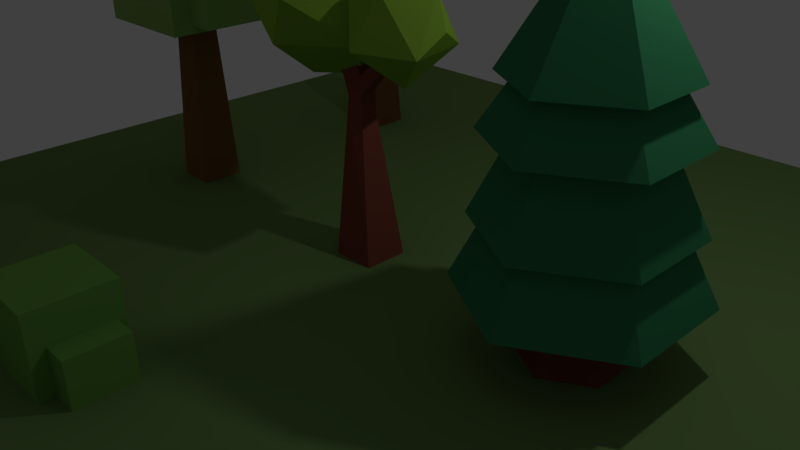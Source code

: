 # Source: trees.blend  (saved by Blender 2.77.0; exported with 4.5.12 LTS)
import bpy
from mathutils import Matrix  # noqa: F401  (used for matrix-valued properties, if any)

bpy.ops.wm.read_factory_settings(use_empty=True)
scene = bpy.context.scene
scene.name = 'Scene'

# ---- collections
col_collection_1 = bpy.data.collections.new('Collection 1'); scene.collection.children.link(col_collection_1)

# ---- materials (node trees are filled in below, after node groups)
mat_bush_leaves = bpy.data.materials.new('bush leaves')
mat_bush_leaves.alpha_threshold = 0.0
mat_bush_leaves.use_transparent_shadow = False
mat_bush_leaves.diffuse_color = (0.1708, 0.3938, 0.07754, 1.0)
mat_bush_leaves.roughness = 0.5
mat_tree_1_bark = bpy.data.materials.new('Tree 1 bark')
mat_tree_1_bark.alpha_threshold = 0.0
mat_tree_1_bark.use_transparent_shadow = False
mat_tree_1_bark.diffuse_color = (0.2738, 0.1334, 0.04263, 1.0)
mat_tree_1_bark.roughness = 0.5
mat_tree_1_bark.specular_intensity = 0.07895
mat_tree_1_bark.line_color = (0.0, 0.0, 0.0, 1.0)
mat_tree_1_leaves = bpy.data.materials.new('Tree 1 Leaves')
mat_tree_1_leaves.alpha_threshold = 0.0
mat_tree_1_leaves.use_transparent_shadow = False
mat_tree_1_leaves.diffuse_color = (0.3152, 0.5508, 0.1592, 1.0)
mat_tree_1_leaves.roughness = 0.5
mat_tree_1_leaves.specular_intensity = 0.1947
mat_tree_1_bark_2 = bpy.data.materials.new('Tree 1 bark 2')
mat_tree_1_bark_2.alpha_threshold = 0.0
mat_tree_1_bark_2.use_transparent_shadow = False
mat_tree_1_bark_2.diffuse_color = (0.1814, 0.08163, 0.03022, 1.0)
mat_tree_1_bark_2.roughness = 0.5
mat_tree_1_bark_2.specular_intensity = 0.07895
mat_tree_1_leaves_3 = bpy.data.materials.new('Tree 1 leaves 3')
mat_tree_1_leaves_3.alpha_threshold = 0.0
mat_tree_1_leaves_3.use_transparent_shadow = False
mat_tree_1_leaves_3.diffuse_color = (0.8, 0.287, 0.03169, 1.0)
mat_tree_1_leaves_3.roughness = 0.5
mat_tree_1_leaves_2 = bpy.data.materials.new('Tree 1 leaves 2')
mat_tree_1_leaves_2.alpha_threshold = 0.0
mat_tree_1_leaves_2.use_transparent_shadow = False
mat_tree_1_leaves_2.diffuse_color = (0.9118, 0.2793, 0.2793, 1.0)
mat_tree_1_leaves_2.roughness = 0.5
mat_tree_3_bark = bpy.data.materials.new('Tree 3 Bark')
mat_tree_3_bark.alpha_threshold = 0.0
mat_tree_3_bark.use_transparent_shadow = False
mat_tree_3_bark.diffuse_color = (0.1978, 0.05545, 0.03278, 1.0)
mat_tree_3_bark.roughness = 0.5
mat_tree_3_bark.specular_intensity = 0.0
mat_tree_3_leaves = bpy.data.materials.new('Tree 3 Leaves')
mat_tree_3_leaves.alpha_threshold = 0.0
mat_tree_3_leaves.use_transparent_shadow = False
mat_tree_3_leaves.diffuse_color = (0.04241, 0.2423, 0.1024, 1.0)
mat_tree_3_leaves.roughness = 0.5
mat_tree_3_leaves.specular_intensity = 0.1474
mat_tree_2_bark = bpy.data.materials.new('Tree 2 Bark')
mat_tree_2_bark.alpha_threshold = 0.0
mat_tree_2_bark.use_transparent_shadow = False
mat_tree_2_bark.diffuse_color = (0.2908, 0.07802, 0.05289, 1.0)
mat_tree_2_bark.roughness = 0.5
mat_tree_2_bark.specular_intensity = 0.1421
mat_tree_2_leaves = bpy.data.materials.new('Tree 2 Leaves')
mat_tree_2_leaves.alpha_threshold = 0.0
mat_tree_2_leaves.use_transparent_shadow = False
mat_tree_2_leaves.diffuse_color = (0.2933, 0.5264, 0.05462, 1.0)
mat_tree_2_leaves.roughness = 0.5
mat_tree_2_leaves.specular_intensity = 0.0
mat_grass = bpy.data.materials.new('Grass')
mat_grass.alpha_threshold = 0.0
mat_grass.use_transparent_shadow = False
mat_grass.diffuse_color = (0.1771, 0.3032, 0.09697, 1.0)
mat_grass.roughness = 0.5
mat_grass.specular_intensity = 0.0

# ---- material node trees

# ---- world
world_world = bpy.data.worlds.new('World'); scene.world = world_world
world_world.color = (0.05088, 0.05088, 0.05088)
world_world.use_sun_shadow = False
world_world.sun_shadow_jitter_overblur = 0.0
world_world.cycles.sampling_method = 'MANUAL'

# ---- cameras
cam_camera = bpy.data.cameras.new('Camera')
cam_camera.clip_end = 100.0
cam_camera.lens = 35.0
cam_camera.sensor_width = 32.0
cam_camera.sensor_height = 18.0
cam_camera.ortho_scale = 7.314
cam_camera.dof.focus_distance = 0.0
cam_camera.dof.aperture_fstop = 128.0

# ---- lights
light_lamp = bpy.data.lights.new('Lamp', 'POINT')
light_lamp.transmission_factor = 0.0
light_lamp.cutoff_distance = 30.0
light_lamp.energy = 100.0
light_lamp.shadow_buffer_clip_start = 1.001
light_lamp.shadow_soft_size = 0.1
light_lamp.shadow_maximum_resolution = 0.006
light_lamp.use_absolute_resolution = True

# ---- meshes
me_cube_005 = bpy.data.meshes.new('Cube.005')
me_cube_005.from_pydata([(0.0, -2.384e-07, 1.49e-08), (0.0, -2.384e-07, 2.0), (0.0, 2.0, 1.49e-08), (0.0, 2.0, 2.0), (2.0, -2.384e-07, 1.49e-08), (2.0, -2.384e-07, 2.0), (2.0, 2.0, 1.49e-08), (2.0, 2.0, 2.0), (1.222, 0.3675, 1.49e-08), (1.222, 0.3675, 1.139), (1.222, 1.796, 1.49e-08), (1.222, 1.796, 1.139), (2.651, 0.3675, 1.49e-08), (2.651, 0.3675, 1.139), (2.651, 1.796, 1.49e-08), (2.651, 1.796, 1.139), (-0.4013, 0.4967, 1.49e-08), (-0.4013, 0.4967, 1.01), (-0.4013, 1.667, 1.49e-08), (-0.4013, 1.667, 1.01), (0.7691, 0.4967, 1.49e-08), (0.7691, 0.4967, 1.01), (0.7691, 1.667, 1.49e-08), (0.7691, 1.667, 1.01)], [], [(1, 3, 2, 0), (3, 7, 6, 2), (7, 5, 4, 6), (5, 1, 0, 4), (0, 2, 6, 4), (5, 7, 3, 1), (9, 11, 10, 8), (11, 15, 14, 10), (15, 13, 12, 14), (13, 9, 8, 12), (8, 10, 14, 12), (13, 15, 11, 9), (17, 19, 18, 16), (19, 23, 22, 18), (23, 21, 20, 22), (21, 17, 16, 20), (16, 18, 22, 20), (21, 23, 19, 17)])
me_cube_005.materials.append(mat_bush_leaves)
me_cube_005.use_remesh_preserve_volume = False
me_cube_005.use_remesh_preserve_attributes = False
me_cube_005.use_mirror_vertex_groups = False
me_cube_005.update()
me_cube_004 = bpy.data.meshes.new('Cube.004')
me_cube_004.from_pydata([(0.0, 2.0, 0.0), (0.0, 0.0, 0.0), (-2.0, 2.384e-07, 0.0), (-2.0, 2.0, 0.0), (-0.4, 1.6, 9.321), (-0.4, 0.4, 9.321), (-1.6, 0.4, 9.321), (-1.6, 1.6, 9.321), (-3.781, -1.781, 8.175), (-3.781, -1.781, 13.74), (-3.781, 3.781, 8.175), (-3.781, 3.781, 13.74), (1.781, -1.781, 8.175), (1.781, -1.781, 13.74), (1.781, 3.781, 8.175), (1.781, 3.781, 13.74), (-5.751, -0.7922, 8.545), (-5.751, -0.7922, 12.13), (-5.751, 2.792, 8.545), (-5.751, 2.792, 12.13), (-2.167, -0.7922, 8.545), (-2.167, -0.7922, 12.13), (-2.167, 2.792, 8.545), (-2.167, 2.792, 12.13), (-0.4671, -0.7922, 8.545), (-0.4671, -0.7922, 12.13), (-0.4671, 2.792, 8.545), (-0.4671, 2.792, 12.13), (3.117, -0.7922, 8.545), (3.117, -0.7922, 12.13), (3.117, 2.792, 8.545), (3.117, 2.792, 12.13)], [], [(0, 1, 2, 3), (4, 7, 6, 5), (0, 4, 5, 1), (1, 5, 6, 2), (2, 6, 7, 3), (4, 0, 3, 7), (9, 11, 10, 8), (11, 15, 14, 10), (15, 13, 12, 14), (13, 9, 8, 12), (8, 10, 14, 12), (13, 15, 11, 9), (17, 19, 18, 16), (19, 23, 22, 18), (23, 21, 20, 22), (21, 17, 16, 20), (16, 18, 22, 20), (21, 23, 19, 17), (25, 27, 26, 24), (27, 31, 30, 26), (31, 29, 28, 30), (29, 25, 24, 28), (24, 26, 30, 28), (29, 31, 27, 25)])
me_cube_004.polygons.foreach_set('material_index', [0, 0, 2, 2, 2, 2, 3, 3, 3, 3, 3, 3, 3, 3, 3, 3, 3, 3, 3, 3, 3, 3, 3, 3])
me_cube_004.materials.append(mat_tree_1_bark)
me_cube_004.materials.append(mat_tree_1_leaves)
me_cube_004.materials.append(mat_tree_1_bark_2)
me_cube_004.materials.append(mat_tree_1_leaves_3)
me_cube_004.use_remesh_preserve_volume = False
me_cube_004.use_remesh_preserve_attributes = False
me_cube_004.use_mirror_vertex_groups = False
me_cube_004.update()
me_cube_003 = bpy.data.meshes.new('Cube.003')
me_cube_003.from_pydata([(0.0, 2.0, 0.0), (0.0, 0.0, 0.0), (-2.0, 2.384e-07, 0.0), (-2.0, 2.0, 0.0), (-0.4, 1.6, 9.321), (-0.4, 0.4, 9.321), (-1.6, 0.4, 9.321), (-1.6, 1.6, 9.321), (-3.781, -1.781, 8.175), (-3.781, -1.781, 13.74), (-3.781, 3.781, 8.175), (-3.781, 3.781, 13.74), (1.781, -1.781, 8.175), (1.781, -1.781, 13.74), (1.781, 3.781, 8.175), (1.781, 3.781, 13.74), (-5.751, -0.7922, 8.545), (-5.751, -0.7922, 12.13), (-5.751, 2.792, 8.545), (-5.751, 2.792, 12.13), (-2.167, -0.7922, 8.545), (-2.167, -0.7922, 12.13), (-2.167, 2.792, 8.545), (-2.167, 2.792, 12.13), (-0.4671, -0.7922, 8.545), (-0.4671, -0.7922, 12.13), (-0.4671, 2.792, 8.545), (-0.4671, 2.792, 12.13), (3.117, -0.7922, 8.545), (3.117, -0.7922, 12.13), (3.117, 2.792, 8.545), (3.117, 2.792, 12.13)], [], [(0, 1, 2, 3), (4, 7, 6, 5), (0, 4, 5, 1), (1, 5, 6, 2), (2, 6, 7, 3), (4, 0, 3, 7), (9, 11, 10, 8), (11, 15, 14, 10), (15, 13, 12, 14), (13, 9, 8, 12), (8, 10, 14, 12), (13, 15, 11, 9), (17, 19, 18, 16), (19, 23, 22, 18), (23, 21, 20, 22), (21, 17, 16, 20), (16, 18, 22, 20), (21, 23, 19, 17), (25, 27, 26, 24), (27, 31, 30, 26), (31, 29, 28, 30), (29, 25, 24, 28), (24, 26, 30, 28), (29, 31, 27, 25)])
me_cube_003.polygons.foreach_set('material_index', [0, 0, 0, 0, 0, 0, 2, 2, 2, 2, 2, 2, 2, 2, 2, 2, 2, 2, 2, 2, 2, 2, 2, 2])
me_cube_003.materials.append(mat_tree_1_bark)
me_cube_003.materials.append(mat_tree_1_leaves)
me_cube_003.materials.append(mat_tree_1_leaves_2)
me_cube_003.use_remesh_preserve_volume = False
me_cube_003.use_remesh_preserve_attributes = False
me_cube_003.use_mirror_vertex_groups = False
me_cube_003.update()
me_cylinder = bpy.data.meshes.new('Cylinder')
me_cylinder.from_pydata([(0.866, 1.5, 0.0), (0.866, 1.315, 1.464), (1.732, 1.0, 0.0), (1.572, 0.9076, 1.464), (1.732, -1.49e-07, 0.0), (1.572, 0.09243, 1.464), (0.866, -0.5, 0.0), (0.866, -0.3151, 1.464), (0.0, 0.0, 0.0), (0.1601, 0.09243, 1.464), (0.0, 1.0, 0.0), (0.1601, 0.9076, 1.464), (0.866, 2.64, 1.189), (0.866, 1.787, 2.883), (2.719, 1.57, 1.189), (1.98, 1.143, 2.883), (2.719, -0.5699, 1.189), (1.98, -0.1433, 2.883), (0.866, -1.64, 1.189), (0.866, -0.7866, 2.883), (-0.9871, -0.5699, 1.189), (-0.2482, -0.1433, 2.883), (-0.9871, 1.57, 1.189), (-0.2482, 1.143, 2.883), (0.866, 2.367, 2.344), (0.866, 1.586, 3.919), (2.483, 1.434, 2.344), (1.807, 1.043, 3.919), (2.483, -0.4337, 2.344), (1.807, -0.04301, 3.919), (0.866, -1.367, 2.344), (0.866, -0.586, 3.919), (-0.7513, -0.4337, 2.344), (-0.07449, -0.04301, 3.919), (-0.7513, 1.434, 2.344), (-0.07449, 1.043, 3.919), (0.866, 2.268, 3.773), (0.866, 1.411, 5.086), (2.398, 1.384, 3.773), (1.655, 0.9555, 5.086), (2.398, -0.3842, 3.773), (1.655, 0.04453, 5.086), (0.866, -1.268, 3.773), (0.866, -0.4109, 5.086), (-0.6655, -0.3842, 3.773), (0.07714, 0.04453, 5.086), (-0.6655, 1.384, 3.773), (0.07714, 0.9555, 5.086), (0.866, 2.013, 4.691), (0.866, 0.5, 7.186), (2.176, 1.257, 4.691), (2.176, -0.2566, 4.691), (0.866, -1.013, 4.691), (-0.4444, -0.2566, 4.691), (-0.4444, 1.257, 4.691)], [], [(0, 1, 3, 2), (2, 3, 5, 4), (4, 5, 7, 6), (6, 7, 9, 8), (3, 1, 11, 9, 7, 5), (8, 9, 11, 10), (10, 11, 1, 0), (0, 2, 4, 6, 8, 10), (12, 13, 15, 14), (14, 15, 17, 16), (16, 17, 19, 18), (18, 19, 21, 20), (15, 13, 23, 21, 19, 17), (20, 21, 23, 22), (22, 23, 13, 12), (12, 14, 16, 18, 20, 22), (24, 25, 27, 26), (26, 27, 29, 28), (28, 29, 31, 30), (30, 31, 33, 32), (27, 25, 35, 33, 31, 29), (32, 33, 35, 34), (34, 35, 25, 24), (24, 26, 28, 30, 32, 34), (36, 37, 39, 38), (38, 39, 41, 40), (40, 41, 43, 42), (42, 43, 45, 44), (39, 37, 47, 45, 43, 41), (44, 45, 47, 46), (46, 47, 37, 36), (36, 38, 40, 42, 44, 46), (48, 49, 50), (50, 49, 51), (51, 49, 52), (52, 49, 53), (53, 49, 54), (54, 49, 48), (48, 50, 51, 52, 53, 54)])
me_cylinder.polygons.foreach_set('material_index', [0, 0, 0, 0, 0, 0, 0, 0, 1, 1, 1, 1, 1, 1, 1, 1, 1, 1, 1, 1, 1, 1, 1, 1, 1, 1, 1, 1, 1, 1, 1, 1, 1, 1, 1, 1, 1, 1, 1])
me_cylinder.materials.append(mat_tree_3_bark)
me_cylinder.materials.append(mat_tree_3_leaves)
me_cylinder.use_remesh_preserve_volume = False
me_cylinder.use_remesh_preserve_attributes = False
me_cylinder.use_mirror_vertex_groups = False
me_cylinder.update()
me_cube_001 = bpy.data.meshes.new('Cube.001')
me_cube_001.from_pydata([(-0.7071, 1.0, 8.82), (0.6235, 2.566, 8.756), (2.972, 1.0, 11.72), (0.747, 1.28, 12.57), (1.518, 0.7199, 7.977), (0.7113, -1.203, 9.591), (3.058, -0.1271, 9.5), (3.391, 1.0, 10.39), (-1.108, 1.272, 10.86), (2.396, 2.724, 9.491), (0.6986, 3.215, 10.86), (-0.008606, -0.5572, 11.41), (1.641, -0.5665, 11.79), (-3.619, 3.437, 8.79), (-2.815, -2.004, 12.91), (-5.681, 0.06016, 12.91), (-4.794, 3.683, 12.36), (-1.072, 3.437, 12.91), (0.03321, 0.08334, 12.91), (-2.53, 1.917, 14.5), (-3.125, 0.08334, 7.801), (-2.84, -2.004, 9.385), (0.02568, 0.06016, 9.385), (-1.417, 1.0, 7.925), (-5.688, 0.08334, 9.385), (-5.201, 1.829, 8.686), (-1.052, 3.423, 9.385), (0.6868, 1.0, 11.33), (-1.741, -2.342, 11.33), (-4.806, -1.724, 11.15), (-6.342, 1.0, 10.97), (-1.741, 4.342, 11.33), (-1.687, 0.1711, 14.37), (-4.238, 1.0, 14.37), (0.0, 2.0, 0.0), (0.0, 0.0, 0.0), (-2.0, 2.384e-07, 0.0), (-2.0, 2.0, 0.0), (-0.9139, 1.262, 7.184), (-0.9139, 0.6643, 7.184), (-1.495, 0.5053, 7.088), (-1.495, 1.495, 7.088), (-1.364, 1.495, 9.572), (-1.364, 0.5053, 9.572), (-2.354, 0.5053, 9.572), (-2.354, 1.495, 9.572), (-1.901, 1.495, 8.263), (-0.9117, 1.368, 7.996), (-0.9117, 0.6323, 7.996), (-1.901, 0.5053, 8.263), (1.125, 1.146, 9.294), (1.125, 0.8538, 9.294), (1.005, 1.146, 9.641), (1.005, 0.8538, 9.641)], [], [(4, 0, 1), (1, 0, 10), (2, 10, 3), (10, 8, 3), (8, 11, 3), (3, 11, 12), (12, 2, 3), (7, 9, 2), (9, 10, 2), (5, 12, 11), (6, 2, 12), (6, 7, 2), (9, 1, 10), (10, 0, 8), (8, 5, 11), (8, 0, 5), (5, 6, 12), (6, 9, 7), (4, 1, 9), (4, 5, 0), (6, 4, 9), (4, 6, 5), (20, 25, 13), (20, 13, 23), (13, 25, 16), (22, 27, 28), (21, 28, 29), (13, 16, 31), (26, 31, 27), (14, 18, 32), (15, 14, 33), (16, 15, 33), (17, 16, 19), (18, 17, 32), (32, 17, 19), (19, 16, 33), (33, 32, 19), (33, 14, 32), (27, 17, 18), (27, 31, 17), (31, 16, 17), (30, 15, 16), (29, 14, 15), (29, 28, 14), (28, 18, 14), (28, 27, 18), (26, 13, 31), (16, 25, 30), (25, 24, 30), (30, 29, 15), (30, 24, 29), (24, 21, 29), (21, 22, 28), (22, 26, 27), (23, 13, 26), (25, 20, 24), (20, 21, 24), (22, 23, 26), (20, 23, 21), (23, 22, 21), (34, 35, 36, 37), (47, 46, 45, 42), (34, 38, 39, 35), (35, 39, 40, 36), (36, 40, 41, 37), (38, 34, 37, 41), (42, 45, 44, 43), (49, 48, 43, 44), (48, 47, 42, 43), (46, 49, 44, 45), (41, 40, 49, 46), (47, 48, 53, 52), (40, 39, 48, 49), (38, 41, 46, 47), (51, 50, 52, 53), (39, 38, 50, 51), (38, 47, 52, 50), (48, 39, 51, 53)])
me_cube_001.polygons.foreach_set('material_index', [3, 3, 3, 3, 3, 3, 3, 3, 3, 3, 3, 3, 3, 3, 3, 3, 3, 3, 3, 3, 3, 3, 3, 3, 3, 3, 3, 3, 3, 3, 3, 3, 3, 3, 3, 3, 3, 3, 3, 3, 3, 3, 3, 3, 3, 3, 3, 3, 3, 3, 3, 3, 3, 3, 3, 3, 3, 3, 3, 3, 2, 2, 2, 2, 2, 2, 2, 2, 2, 2, 2, 2, 2, 2, 2, 2, 2, 2])
me_cube_001.materials.append(mat_tree_1_bark)
me_cube_001.materials.append(mat_tree_1_leaves)
me_cube_001.materials.append(mat_tree_2_bark)
me_cube_001.materials.append(mat_tree_2_leaves)
me_cube_001.use_remesh_preserve_volume = False
me_cube_001.use_remesh_preserve_attributes = False
me_cube_001.use_mirror_vertex_groups = False
me_cube_001.update()
me_plane = bpy.data.meshes.new('Plane')
me_plane.from_pydata([(-1.0, -1.0, 0.0), (1.0, -1.0, 0.0), (-1.0, 1.0, 0.0), (1.0, 1.0, 0.0)], [], [(0, 1, 3, 2)])
me_plane.materials.append(mat_grass)
me_plane.use_remesh_preserve_volume = False
me_plane.use_remesh_preserve_attributes = False
me_plane.use_mirror_vertex_groups = False
me_plane.update()
me_cube = bpy.data.meshes.new('Cube')
me_cube.from_pydata([(0.0, 2.0, 0.0), (0.0, 0.0, 0.0), (-2.0, 2.384e-07, 0.0), (-2.0, 2.0, 0.0), (-0.4, 1.6, 9.321), (-0.4, 0.4, 9.321), (-1.6, 0.4, 9.321), (-1.6, 1.6, 9.321), (-3.781, -1.781, 8.175), (-3.781, -1.781, 13.74), (-3.781, 3.781, 8.175), (-3.781, 3.781, 13.74), (1.781, -1.781, 8.175), (1.781, -1.781, 13.74), (1.781, 3.781, 8.175), (1.781, 3.781, 13.74), (-5.751, -0.7922, 8.545), (-5.751, -0.7922, 12.13), (-5.751, 2.792, 8.545), (-5.751, 2.792, 12.13), (-2.167, -0.7922, 8.545), (-2.167, -0.7922, 12.13), (-2.167, 2.792, 8.545), (-2.167, 2.792, 12.13), (-0.4671, -0.7922, 8.545), (-0.4671, -0.7922, 12.13), (-0.4671, 2.792, 8.545), (-0.4671, 2.792, 12.13), (3.117, -0.7922, 8.545), (3.117, -0.7922, 12.13), (3.117, 2.792, 8.545), (3.117, 2.792, 12.13)], [], [(0, 1, 2, 3), (4, 7, 6, 5), (0, 4, 5, 1), (1, 5, 6, 2), (2, 6, 7, 3), (4, 0, 3, 7), (9, 11, 10, 8), (11, 15, 14, 10), (15, 13, 12, 14), (13, 9, 8, 12), (8, 10, 14, 12), (13, 15, 11, 9), (17, 19, 18, 16), (19, 23, 22, 18), (23, 21, 20, 22), (21, 17, 16, 20), (16, 18, 22, 20), (21, 23, 19, 17), (25, 27, 26, 24), (27, 31, 30, 26), (31, 29, 28, 30), (29, 25, 24, 28), (24, 26, 30, 28), (29, 31, 27, 25)])
me_cube.polygons.foreach_set('material_index', [0, 0, 0, 0, 0, 0, 1, 1, 1, 1, 1, 1, 1, 1, 1, 1, 1, 1, 1, 1, 1, 1, 1, 1])
me_cube.materials.append(mat_tree_1_bark)
me_cube.materials.append(mat_tree_1_leaves)
me_cube.use_remesh_preserve_volume = False
me_cube.use_remesh_preserve_attributes = False
me_cube.use_mirror_vertex_groups = False
me_cube.update()

# ---- objects
ob_bushes = bpy.data.objects.new('Bushes', me_cube_005)
ob_tree_3 = bpy.data.objects.new('Tree 3', me_cube_004)
ob_tree_2 = bpy.data.objects.new('Tree 2', me_cube_003)
ob_pine_tree = bpy.data.objects.new('Pine tree', me_cylinder)
ob_tree_4 = bpy.data.objects.new('Tree 4', me_cube_001)
ob_plane = bpy.data.objects.new('Plane', me_plane)
ob_tree_1 = bpy.data.objects.new('Tree 1', me_cube)
ob_lamp = bpy.data.objects.new('Lamp', light_lamp)
ob_camera = bpy.data.objects.new('Camera', cam_camera)

# ---- transforms, parenting, visibility, modifiers, constraints
ob_bushes.location = (-1.0, -4.406, 0.0)
ob_bushes.scale = (0.513, 0.513, 0.513)
ob_bushes.lineart.crease_threshold = 0.0
ob_tree_3.location = (-3.476, 3.167, 0.0)
ob_tree_3.scale = (0.297, 0.297, 0.297)
ob_tree_3.lock_rotations_4d = False
ob_tree_3.empty_display_type = 'ARROWS'
ob_tree_3.lineart.crease_threshold = 0.0
ob_tree_2.location = (-3.476, -4.509, 0.0)
ob_tree_2.scale = (0.297, 0.297, 0.297)
ob_tree_2.lock_rotations_4d = False
ob_tree_2.empty_display_type = 'ARROWS'
ob_tree_2.lineart.crease_threshold = 0.0
ob_pine_tree.location = (2.551, -0.2835, 0.0)
ob_pine_tree.scale = (0.6404, 0.6404, 0.6404)
ob_pine_tree.lineart.crease_threshold = 0.0
ob_tree_4.location = (0.239, -0.297, 0.0)
ob_tree_4.scale = (0.297, 0.297, 0.297)
ob_tree_4.lock_rotations_4d = False
ob_tree_4.empty_display_type = 'ARROWS'
ob_tree_4.lineart.crease_threshold = 0.0
ob_plane.location = (0.0, 0.0, 0.0)
ob_plane.scale = (6.629, 6.629, 6.629)
ob_plane.lineart.crease_threshold = 0.0
ob_tree_1.location = (-3.476, -0.297, 0.0)
ob_tree_1.scale = (0.297, 0.297, 0.297)
ob_tree_1.lock_rotations_4d = False
ob_tree_1.empty_display_type = 'ARROWS'
ob_tree_1.lineart.crease_threshold = 0.0
ob_lamp.location = (4.076, 1.005, 5.904)
ob_lamp.rotation_euler = (0.6503, 0.05522, 1.866)
ob_lamp.lock_rotations_4d = False
ob_lamp.empty_display_type = 'ARROWS'
ob_lamp.color = (0.0, 0.0, 0.0, 0.0)
ob_lamp.lineart.crease_threshold = 0.0
ob_camera.location = (7.481, -6.508, 5.344)
ob_camera.rotation_euler = (1.109, 0.01082, 0.8149)
ob_camera.lock_rotations_4d = False
ob_camera.empty_display_type = 'ARROWS'
ob_camera.color = (0.0, 0.0, 0.0, 0.0)
ob_camera.display_type = 'WIRE'
ob_camera.lineart.crease_threshold = 0.0

# ---- collection membership
col_collection_1.objects.link(ob_bushes)
col_collection_1.objects.link(ob_tree_3)
col_collection_1.objects.link(ob_tree_2)
col_collection_1.objects.link(ob_pine_tree)
col_collection_1.objects.link(ob_tree_4)
col_collection_1.objects.link(ob_plane)
col_collection_1.objects.link(ob_tree_1)
col_collection_1.objects.link(ob_lamp)
col_collection_1.objects.link(ob_camera)

# ---- scene / render settings (as saved in the file)
scene.camera = ob_camera
scene.frame_start = 1; scene.frame_end = 250; scene.frame_set(1)
scene.render.engine = 'BLENDER_EEVEE_NEXT'
scene.render.resolution_percentage = 50
scene.render.dither_intensity = 0.0
scene.cycles.use_denoising = False
scene.cycles.samples = 128
scene.cycles.sampling_pattern = 'TABULATED_SOBOL'
scene.cycles.light_sampling_threshold = 0.0
scene.cycles.use_adaptive_sampling = False
scene.cycles.use_light_tree = False
scene.cycles.blur_glossy = 0.0
scene.cycles.sample_clamp_indirect = 0.0
scene.view_settings.view_transform = 'Standard'
bpy.context.view_layer.update()
